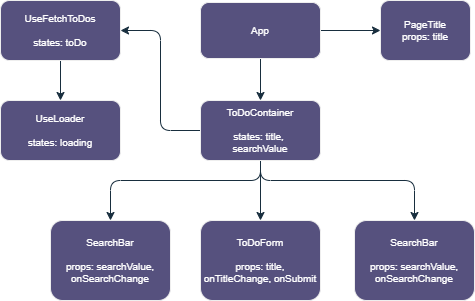

The diagram above was exported from draw.io. Its source (the exported page's mxGraphModel, read from the mxfile embedded in the PNG):
<mxGraphModel dx="2100" dy="1044" grid="1" gridSize="10" guides="1" tooltips="1" connect="1" arrows="1" fold="1" page="1" pageScale="1" pageWidth="827" pageHeight="1169" math="0" shadow="0">
  <root>
    <mxCell id="WIyWlLk6GJQsqaUBKTNV-0" />
    <mxCell id="WIyWlLk6GJQsqaUBKTNV-1" parent="WIyWlLk6GJQsqaUBKTNV-0" />
    <mxCell id="mh5quvrKzJYVcSPfnywO-5" value="" style="edgeStyle=orthogonalEdgeStyle;rounded=1;orthogonalLoop=1;jettySize=auto;html=1;strokeColor=#182E3E;labelBackgroundColor=none;fontColor=default;fontSize=10;" edge="1" parent="WIyWlLk6GJQsqaUBKTNV-1" source="WIyWlLk6GJQsqaUBKTNV-3" target="mh5quvrKzJYVcSPfnywO-4">
      <mxGeometry relative="1" as="geometry" />
    </mxCell>
    <mxCell id="mh5quvrKzJYVcSPfnywO-6" style="edgeStyle=orthogonalEdgeStyle;rounded=1;orthogonalLoop=1;jettySize=auto;html=1;entryX=0.5;entryY=0;entryDx=0;entryDy=0;exitX=0.5;exitY=1;exitDx=0;exitDy=0;strokeColor=#182E3E;labelBackgroundColor=none;fontColor=default;fontSize=10;" edge="1" parent="WIyWlLk6GJQsqaUBKTNV-1" source="WIyWlLk6GJQsqaUBKTNV-3" target="mh5quvrKzJYVcSPfnywO-8">
      <mxGeometry relative="1" as="geometry">
        <mxPoint x="320" y="180" as="targetPoint" />
      </mxGeometry>
    </mxCell>
    <mxCell id="WIyWlLk6GJQsqaUBKTNV-3" value="App" style="rounded=1;whiteSpace=wrap;html=1;fontSize=10;glass=0;strokeWidth=1;shadow=0;fillColor=#56517E;strokeColor=#EEEEEE;labelBackgroundColor=none;fontColor=#FFFFFF;" parent="WIyWlLk6GJQsqaUBKTNV-1" vertex="1">
      <mxGeometry x="260" y="82" width="120" height="56" as="geometry" />
    </mxCell>
    <mxCell id="mh5quvrKzJYVcSPfnywO-4" value="PageTitle&lt;div style=&quot;font-size: 10px;&quot;&gt;props: title&lt;/div&gt;" style="whiteSpace=wrap;html=1;rounded=1;glass=0;strokeWidth=1;shadow=0;fillColor=#56517E;strokeColor=#EEEEEE;labelBackgroundColor=none;fontColor=#FFFFFF;fontSize=10;" vertex="1" parent="WIyWlLk6GJQsqaUBKTNV-1">
      <mxGeometry x="440" y="80" width="90" height="60" as="geometry" />
    </mxCell>
    <mxCell id="mh5quvrKzJYVcSPfnywO-10" value="" style="edgeStyle=orthogonalEdgeStyle;rounded=1;orthogonalLoop=1;jettySize=auto;html=1;entryX=1;entryY=0.5;entryDx=0;entryDy=0;strokeColor=#182E3E;labelBackgroundColor=none;fontColor=default;fontSize=10;" edge="1" parent="WIyWlLk6GJQsqaUBKTNV-1" source="mh5quvrKzJYVcSPfnywO-8" target="mh5quvrKzJYVcSPfnywO-9">
      <mxGeometry relative="1" as="geometry" />
    </mxCell>
    <mxCell id="mh5quvrKzJYVcSPfnywO-14" value="" style="edgeStyle=orthogonalEdgeStyle;rounded=1;orthogonalLoop=1;jettySize=auto;html=1;strokeColor=#182E3E;labelBackgroundColor=none;fontColor=default;fontSize=10;" edge="1" parent="WIyWlLk6GJQsqaUBKTNV-1" source="mh5quvrKzJYVcSPfnywO-8" target="mh5quvrKzJYVcSPfnywO-13">
      <mxGeometry relative="1" as="geometry">
        <Array as="points">
          <mxPoint x="320" y="260" />
          <mxPoint x="170" y="260" />
        </Array>
      </mxGeometry>
    </mxCell>
    <mxCell id="mh5quvrKzJYVcSPfnywO-16" value="" style="edgeStyle=orthogonalEdgeStyle;rounded=1;orthogonalLoop=1;jettySize=auto;html=1;strokeColor=#182E3E;labelBackgroundColor=none;fontColor=default;fontSize=10;" edge="1" parent="WIyWlLk6GJQsqaUBKTNV-1" source="mh5quvrKzJYVcSPfnywO-8" target="mh5quvrKzJYVcSPfnywO-15">
      <mxGeometry relative="1" as="geometry">
        <Array as="points">
          <mxPoint x="320" y="260" />
          <mxPoint x="474" y="260" />
        </Array>
      </mxGeometry>
    </mxCell>
    <mxCell id="mh5quvrKzJYVcSPfnywO-18" value="" style="edgeStyle=orthogonalEdgeStyle;rounded=1;orthogonalLoop=1;jettySize=auto;html=1;strokeColor=#182E3E;labelBackgroundColor=none;fontColor=default;fontSize=10;" edge="1" parent="WIyWlLk6GJQsqaUBKTNV-1" source="mh5quvrKzJYVcSPfnywO-8" target="mh5quvrKzJYVcSPfnywO-17">
      <mxGeometry relative="1" as="geometry" />
    </mxCell>
    <mxCell id="mh5quvrKzJYVcSPfnywO-8" value="ToDoContainer&lt;div style=&quot;font-size: 10px;&quot;&gt;&lt;br style=&quot;font-size: 10px;&quot;&gt;&lt;/div&gt;&lt;div style=&quot;font-size: 10px;&quot;&gt;states: title,&amp;nbsp;&lt;/div&gt;&lt;div style=&quot;font-size: 10px;&quot;&gt;searchValue&lt;/div&gt;" style="rounded=1;whiteSpace=wrap;html=1;fillColor=#56517E;strokeColor=#EEEEEE;labelBackgroundColor=none;fontColor=#FFFFFF;fontSize=10;" vertex="1" parent="WIyWlLk6GJQsqaUBKTNV-1">
      <mxGeometry x="260" y="180" width="120" height="60" as="geometry" />
    </mxCell>
    <mxCell id="mh5quvrKzJYVcSPfnywO-12" value="" style="edgeStyle=orthogonalEdgeStyle;rounded=1;orthogonalLoop=1;jettySize=auto;html=1;strokeColor=#182E3E;labelBackgroundColor=none;fontColor=default;fontSize=10;" edge="1" parent="WIyWlLk6GJQsqaUBKTNV-1" source="mh5quvrKzJYVcSPfnywO-9" target="mh5quvrKzJYVcSPfnywO-11">
      <mxGeometry relative="1" as="geometry" />
    </mxCell>
    <mxCell id="mh5quvrKzJYVcSPfnywO-9" value="UseFetchToDos&lt;div style=&quot;font-size: 10px;&quot;&gt;&lt;br style=&quot;font-size: 10px;&quot;&gt;&lt;/div&gt;&lt;div style=&quot;font-size: 10px;&quot;&gt;states: toDo&lt;/div&gt;" style="rounded=1;whiteSpace=wrap;html=1;fillColor=#56517E;strokeColor=#EEEEEE;labelBackgroundColor=none;fontColor=#FFFFFF;fontSize=10;" vertex="1" parent="WIyWlLk6GJQsqaUBKTNV-1">
      <mxGeometry x="60" y="80" width="120" height="60" as="geometry" />
    </mxCell>
    <mxCell id="mh5quvrKzJYVcSPfnywO-11" value="UseLoader&lt;div style=&quot;font-size: 10px;&quot;&gt;&lt;br style=&quot;font-size: 10px;&quot;&gt;&lt;/div&gt;&lt;div style=&quot;font-size: 10px;&quot;&gt;states: loading&lt;/div&gt;" style="rounded=1;whiteSpace=wrap;html=1;fillColor=#56517E;strokeColor=#EEEEEE;labelBackgroundColor=none;fontColor=#FFFFFF;fontSize=10;" vertex="1" parent="WIyWlLk6GJQsqaUBKTNV-1">
      <mxGeometry x="60" y="180" width="120" height="60" as="geometry" />
    </mxCell>
    <mxCell id="mh5quvrKzJYVcSPfnywO-13" value="SearchBar&lt;div style=&quot;font-size: 10px;&quot;&gt;&lt;br style=&quot;font-size: 10px;&quot;&gt;&lt;/div&gt;&lt;div style=&quot;font-size: 10px;&quot;&gt;props:&amp;nbsp;searchValue,&lt;br style=&quot;font-size: 10px;&quot;&gt;onSearchChange&lt;br style=&quot;font-size: 10px;&quot;&gt;&lt;/div&gt;" style="rounded=1;whiteSpace=wrap;html=1;fillColor=#56517E;strokeColor=#EEEEEE;labelBackgroundColor=none;fontColor=#FFFFFF;fontSize=10;" vertex="1" parent="WIyWlLk6GJQsqaUBKTNV-1">
      <mxGeometry x="110" y="300" width="120" height="80" as="geometry" />
    </mxCell>
    <mxCell id="mh5quvrKzJYVcSPfnywO-15" value="SearchBar&lt;div style=&quot;font-size: 10px;&quot;&gt;&lt;br style=&quot;font-size: 10px;&quot;&gt;&lt;/div&gt;&lt;div style=&quot;font-size: 10px;&quot;&gt;props:&amp;nbsp;searchValue,&lt;br style=&quot;font-size: 10px;&quot;&gt;onSearchChange&lt;/div&gt;" style="rounded=1;whiteSpace=wrap;html=1;fillColor=#56517E;strokeColor=#EEEEEE;labelBackgroundColor=none;fontColor=#FFFFFF;fontSize=10;" vertex="1" parent="WIyWlLk6GJQsqaUBKTNV-1">
      <mxGeometry x="414" y="300" width="120" height="80" as="geometry" />
    </mxCell>
    <mxCell id="mh5quvrKzJYVcSPfnywO-17" value="ToDoForm&lt;div style=&quot;font-size: 10px;&quot;&gt;&lt;br style=&quot;font-size: 10px;&quot;&gt;&lt;/div&gt;&lt;div style=&quot;font-size: 10px;&quot;&gt;props:&amp;nbsp;title, onTitleChange, onSubmit&lt;/div&gt;" style="rounded=1;whiteSpace=wrap;html=1;fillColor=#56517E;strokeColor=#EEEEEE;labelBackgroundColor=none;fontColor=#FFFFFF;fontSize=10;" vertex="1" parent="WIyWlLk6GJQsqaUBKTNV-1">
      <mxGeometry x="260" y="300" width="120" height="80" as="geometry" />
    </mxCell>
  </root>
</mxGraphModel>